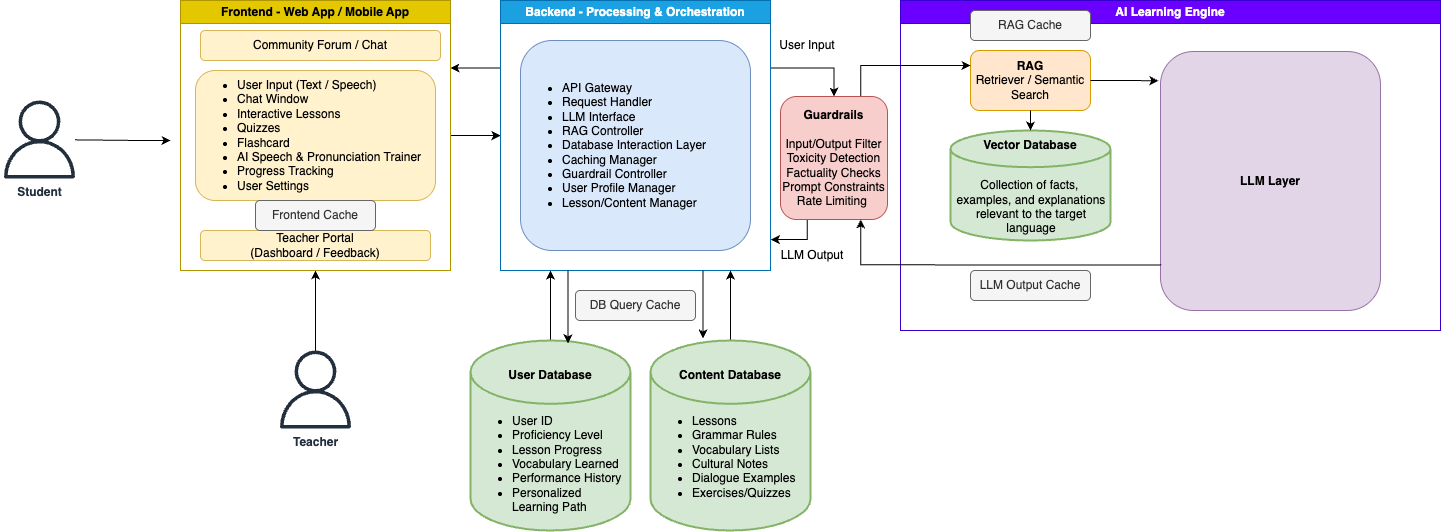

The diagram above was exported from draw.io. Its source (the exported page's mxGraphModel, read from the mxfile embedded in the PNG):
<mxGraphModel dx="1865" dy="1404" grid="1" gridSize="10" guides="1" tooltips="1" connect="1" arrows="1" fold="1" page="1" pageScale="1" pageWidth="1654" pageHeight="1169" math="0" shadow="0">
  <root>
    <mxCell id="0" />
    <mxCell id="1" parent="0" />
    <mxCell id="eZDj_7ZDVHHPagHDu1dE-2" value="Student" style="sketch=0;outlineConnect=0;fontColor=#232F3E;gradientColor=none;fillColor=#232F3D;strokeColor=none;dashed=0;verticalLabelPosition=bottom;verticalAlign=top;align=center;html=1;fontSize=12;fontStyle=1;aspect=fixed;pointerEvents=1;shape=mxgraph.aws4.user;" parent="1" vertex="1">
      <mxGeometry x="50" y="280" width="78" height="78" as="geometry" />
    </mxCell>
    <mxCell id="eZDj_7ZDVHHPagHDu1dE-3" value="&lt;b&gt;Teacher&lt;/b&gt;" style="sketch=0;outlineConnect=0;fontColor=#232F3E;gradientColor=none;fillColor=#232F3D;strokeColor=none;dashed=0;verticalLabelPosition=bottom;verticalAlign=top;align=center;html=1;fontSize=12;fontStyle=0;aspect=fixed;pointerEvents=1;shape=mxgraph.aws4.user;" parent="1" vertex="1">
      <mxGeometry x="326" y="530" width="78" height="78" as="geometry" />
    </mxCell>
    <mxCell id="GhHiGQTe4Xhv30RwVt0F-9" style="edgeStyle=orthogonalEdgeStyle;rounded=0;orthogonalLoop=1;jettySize=auto;html=1;" edge="1" parent="1" source="eZDj_7ZDVHHPagHDu1dE-5">
      <mxGeometry relative="1" as="geometry">
        <mxPoint x="600" y="450" as="targetPoint" />
      </mxGeometry>
    </mxCell>
    <mxCell id="eZDj_7ZDVHHPagHDu1dE-5" value="&lt;div&gt;&lt;br&gt;&lt;br&gt;&lt;br&gt;&lt;br&gt;&lt;/div&gt;&lt;ul&gt;&lt;li data-sourcepos=&quot;53:9-53:19&quot;&gt;User ID&lt;/li&gt;&lt;li data-sourcepos=&quot;55:9-55:29&quot;&gt;Proficiency Level&lt;/li&gt;&lt;li data-sourcepos=&quot;56:9-56:27&quot;&gt;Lesson Progress&lt;/li&gt;&lt;li data-sourcepos=&quot;57:9-57:30&quot;&gt;Vocabulary Learned&lt;/li&gt;&lt;li data-sourcepos=&quot;58:9-58:51&quot;&gt;Performance History&lt;/li&gt;&lt;li data-sourcepos=&quot;59:9-59:58&quot;&gt;Personalized Learning Path&lt;/li&gt;&lt;/ul&gt;" style="strokeWidth=2;html=1;shape=mxgraph.flowchart.database;whiteSpace=wrap;fillColor=#d5e8d4;strokeColor=#82b366;align=left;" parent="1" vertex="1">
      <mxGeometry x="520" y="520" width="160" height="190" as="geometry" />
    </mxCell>
    <mxCell id="eZDj_7ZDVHHPagHDu1dE-13" value="" style="endArrow=classic;html=1;rounded=0;entryX=0;entryY=0.5;entryDx=0;entryDy=0;" parent="1" source="eZDj_7ZDVHHPagHDu1dE-2" edge="1">
      <mxGeometry width="50" height="50" relative="1" as="geometry">
        <mxPoint x="140" y="318.5" as="sourcePoint" />
        <mxPoint x="220" y="320" as="targetPoint" />
        <Array as="points">
          <mxPoint x="190" y="320" />
        </Array>
      </mxGeometry>
    </mxCell>
    <mxCell id="eZDj_7ZDVHHPagHDu1dE-21" value="" style="endArrow=classic;html=1;rounded=0;entryX=0.5;entryY=1;entryDx=0;entryDy=0;" parent="1" source="eZDj_7ZDVHHPagHDu1dE-3" target="eZDj_7ZDVHHPagHDu1dE-26" edge="1">
      <mxGeometry width="50" height="50" relative="1" as="geometry">
        <mxPoint x="240" y="570" as="sourcePoint" />
        <mxPoint x="260" y="500" as="targetPoint" />
      </mxGeometry>
    </mxCell>
    <mxCell id="GhHiGQTe4Xhv30RwVt0F-13" style="edgeStyle=orthogonalEdgeStyle;rounded=0;orthogonalLoop=1;jettySize=auto;html=1;exitX=1;exitY=0.5;exitDx=0;exitDy=0;" edge="1" parent="1" source="eZDj_7ZDVHHPagHDu1dE-26">
      <mxGeometry relative="1" as="geometry">
        <mxPoint x="550" y="315.0769230769231" as="targetPoint" />
      </mxGeometry>
    </mxCell>
    <mxCell id="eZDj_7ZDVHHPagHDu1dE-26" value="Frontend - Web App / Mobile App" style="swimlane;whiteSpace=wrap;html=1;fillColor=#e3c800;strokeColor=#B09500;fontColor=#000000;" parent="1" vertex="1">
      <mxGeometry x="230" y="180" width="270" height="270" as="geometry" />
    </mxCell>
    <mxCell id="eZDj_7ZDVHHPagHDu1dE-28" value="Teacher Portal&lt;div&gt;(Dashboard / Feedback)&lt;/div&gt;" style="rounded=1;whiteSpace=wrap;html=1;fillColor=#fff2cc;strokeColor=#d6b656;" parent="eZDj_7ZDVHHPagHDu1dE-26" vertex="1">
      <mxGeometry x="20" y="230" width="230" height="30" as="geometry" />
    </mxCell>
    <mxCell id="GhHiGQTe4Xhv30RwVt0F-1" value="Community Forum / Chat" style="rounded=1;whiteSpace=wrap;html=1;fillColor=#fff2cc;strokeColor=#d6b656;" vertex="1" parent="eZDj_7ZDVHHPagHDu1dE-26">
      <mxGeometry x="20" y="30" width="240" height="30" as="geometry" />
    </mxCell>
    <mxCell id="GhHiGQTe4Xhv30RwVt0F-2" value="&lt;ul&gt;&lt;li&gt;User Input (Text / Speech)&lt;/li&gt;&lt;li&gt;Chat Window&lt;/li&gt;&lt;li&gt;Interactive Lessons&lt;/li&gt;&lt;li&gt;Quizzes&lt;/li&gt;&lt;li&gt;Flashcard&lt;/li&gt;&lt;li&gt;AI Speech &amp;amp; Pronunciation Trainer&lt;/li&gt;&lt;li&gt;Progress Tracking&lt;/li&gt;&lt;li&gt;User Settings&lt;/li&gt;&lt;/ul&gt;" style="rounded=1;whiteSpace=wrap;html=1;fillColor=#fff2cc;strokeColor=#d6b656;align=left;" vertex="1" parent="eZDj_7ZDVHHPagHDu1dE-26">
      <mxGeometry x="15" y="70" width="240" height="130" as="geometry" />
    </mxCell>
    <mxCell id="GhHiGQTe4Xhv30RwVt0F-53" value="Frontend Cache" style="rounded=1;whiteSpace=wrap;html=1;fillColor=#f5f5f5;fontColor=#333333;strokeColor=#666666;" vertex="1" parent="eZDj_7ZDVHHPagHDu1dE-26">
      <mxGeometry x="75" y="200" width="120" height="30" as="geometry" />
    </mxCell>
    <mxCell id="GhHiGQTe4Xhv30RwVt0F-14" style="edgeStyle=orthogonalEdgeStyle;rounded=0;orthogonalLoop=1;jettySize=auto;html=1;exitX=0;exitY=0.25;exitDx=0;exitDy=0;entryX=1;entryY=0.25;entryDx=0;entryDy=0;" edge="1" parent="1" source="GhHiGQTe4Xhv30RwVt0F-4" target="eZDj_7ZDVHHPagHDu1dE-26">
      <mxGeometry relative="1" as="geometry" />
    </mxCell>
    <mxCell id="GhHiGQTe4Xhv30RwVt0F-47" style="edgeStyle=orthogonalEdgeStyle;rounded=0;orthogonalLoop=1;jettySize=auto;html=1;exitX=1;exitY=0.25;exitDx=0;exitDy=0;entryX=0.5;entryY=0;entryDx=0;entryDy=0;" edge="1" parent="1" source="GhHiGQTe4Xhv30RwVt0F-4" target="GhHiGQTe4Xhv30RwVt0F-28">
      <mxGeometry relative="1" as="geometry" />
    </mxCell>
    <mxCell id="GhHiGQTe4Xhv30RwVt0F-4" value="Backend - Processing &amp;amp; Orchestration" style="swimlane;whiteSpace=wrap;html=1;fillColor=#1ba1e2;fontColor=#ffffff;strokeColor=#006EAF;" vertex="1" parent="1">
      <mxGeometry x="550" y="180" width="270" height="270" as="geometry" />
    </mxCell>
    <mxCell id="GhHiGQTe4Xhv30RwVt0F-6" value="&lt;ul&gt;&lt;li data-sourcepos=&quot;22:5-22:114&quot;&gt;API Gateway&lt;/li&gt;&lt;li data-sourcepos=&quot;23:5-23:131&quot;&gt;Request Handler&lt;/li&gt;&lt;li data-sourcepos=&quot;24:5-24:93&quot;&gt;LLM Interface&lt;/li&gt;&lt;li data-sourcepos=&quot;25:5-25:80&quot;&gt;RAG Controller&lt;/li&gt;&lt;li style=&quot;&quot; data-sourcepos=&quot;26:5-26:85&quot;&gt;Database Interaction Layer&lt;/li&gt;&lt;li data-sourcepos=&quot;27:5-27:83&quot;&gt;Caching Manager&lt;/li&gt;&lt;li data-sourcepos=&quot;28:5-28:70&quot;&gt;Guardrail Controller&lt;/li&gt;&lt;li data-sourcepos=&quot;29:5-29:84&quot;&gt;User Profile Manager&lt;/li&gt;&lt;li data-sourcepos=&quot;30:5-31:0&quot;&gt;Lesson/Content Manager&lt;/li&gt;&lt;/ul&gt;" style="rounded=1;whiteSpace=wrap;html=1;fillColor=#dae8fc;strokeColor=#6c8ebf;align=left;" vertex="1" parent="GhHiGQTe4Xhv30RwVt0F-4">
      <mxGeometry x="20" y="40" width="230" height="210" as="geometry" />
    </mxCell>
    <mxCell id="GhHiGQTe4Xhv30RwVt0F-7" value="User Database" style="text;html=1;align=center;verticalAlign=middle;whiteSpace=wrap;rounded=0;fontStyle=1" vertex="1" parent="1">
      <mxGeometry x="540" y="540" width="120" height="30" as="geometry" />
    </mxCell>
    <mxCell id="GhHiGQTe4Xhv30RwVt0F-12" style="edgeStyle=orthogonalEdgeStyle;rounded=0;orthogonalLoop=1;jettySize=auto;html=1;exitX=0.5;exitY=0;exitDx=0;exitDy=0;exitPerimeter=0;" edge="1" parent="1" source="GhHiGQTe4Xhv30RwVt0F-10">
      <mxGeometry relative="1" as="geometry">
        <mxPoint x="780" y="450" as="targetPoint" />
      </mxGeometry>
    </mxCell>
    <mxCell id="GhHiGQTe4Xhv30RwVt0F-10" value="&lt;div&gt;&lt;/div&gt;&lt;br&gt;&lt;br&gt;&lt;br&gt;&lt;ul&gt;&lt;li style=&quot;&quot; data-sourcepos=&quot;61:9-61:68&quot;&gt;&lt;span style=&quot;background-color: transparent; color: light-dark(rgb(0, 0, 0), rgb(255, 255, 255));&quot;&gt;Lessons&lt;/span&gt;&lt;/li&gt;&lt;li data-sourcepos=&quot;62:9-62:41&quot;&gt;Grammar Rules&lt;/li&gt;&lt;li data-sourcepos=&quot;63:9-63:88&quot;&gt;Vocabulary Lists&lt;/li&gt;&lt;li data-sourcepos=&quot;64:9-64:51&quot;&gt;Cultural Notes&lt;/li&gt;&lt;li data-sourcepos=&quot;65:9-65:59&quot;&gt;Dialogue Examples&lt;/li&gt;&lt;li data-sourcepos=&quot;66:9-66:61&quot;&gt;Exercises/Quizzes&lt;/li&gt;&lt;/ul&gt;" style="strokeWidth=2;html=1;shape=mxgraph.flowchart.database;whiteSpace=wrap;fillColor=#d5e8d4;strokeColor=#82b366;align=left;" vertex="1" parent="1">
      <mxGeometry x="700" y="520" width="160" height="190" as="geometry" />
    </mxCell>
    <mxCell id="GhHiGQTe4Xhv30RwVt0F-11" value="Content Database" style="text;html=1;align=center;verticalAlign=middle;whiteSpace=wrap;rounded=0;fontStyle=1" vertex="1" parent="1">
      <mxGeometry x="720" y="540" width="120" height="30" as="geometry" />
    </mxCell>
    <mxCell id="GhHiGQTe4Xhv30RwVt0F-16" style="edgeStyle=orthogonalEdgeStyle;rounded=0;orthogonalLoop=1;jettySize=auto;html=1;exitX=0.25;exitY=1;exitDx=0;exitDy=0;entryX=0.609;entryY=0.015;entryDx=0;entryDy=0;entryPerimeter=0;" edge="1" parent="1" source="GhHiGQTe4Xhv30RwVt0F-4" target="eZDj_7ZDVHHPagHDu1dE-5">
      <mxGeometry relative="1" as="geometry" />
    </mxCell>
    <mxCell id="GhHiGQTe4Xhv30RwVt0F-18" style="edgeStyle=orthogonalEdgeStyle;rounded=0;orthogonalLoop=1;jettySize=auto;html=1;exitX=0.75;exitY=1;exitDx=0;exitDy=0;entryX=0.328;entryY=-0.011;entryDx=0;entryDy=0;entryPerimeter=0;" edge="1" parent="1" source="GhHiGQTe4Xhv30RwVt0F-4" target="GhHiGQTe4Xhv30RwVt0F-10">
      <mxGeometry relative="1" as="geometry" />
    </mxCell>
    <mxCell id="GhHiGQTe4Xhv30RwVt0F-19" value="AI Learning Engine" style="swimlane;whiteSpace=wrap;html=1;fillColor=#6a00ff;fontColor=#ffffff;strokeColor=#3700CC;" vertex="1" parent="1">
      <mxGeometry x="950" y="180" width="540" height="330" as="geometry" />
    </mxCell>
    <mxCell id="GhHiGQTe4Xhv30RwVt0F-20" value="&lt;div&gt;&lt;/div&gt;&lt;div style=&quot;text-align: center;&quot;&gt;&lt;span style=&quot;background-color: transparent; color: light-dark(rgb(0, 0, 0), rgb(255, 255, 255));&quot;&gt;&lt;br&gt;&lt;/span&gt;&lt;/div&gt;&lt;div style=&quot;text-align: center;&quot;&gt;&lt;span style=&quot;background-color: transparent; color: light-dark(rgb(0, 0, 0), rgb(255, 255, 255));&quot;&gt;&lt;br&gt;&lt;/span&gt;&lt;/div&gt;&lt;div style=&quot;text-align: center;&quot;&gt;&lt;span style=&quot;background-color: transparent; color: light-dark(rgb(0, 0, 0), rgb(255, 255, 255));&quot;&gt;&lt;br&gt;&lt;/span&gt;&lt;/div&gt;&lt;div style=&quot;text-align: center;&quot;&gt;&lt;span style=&quot;background-color: transparent; color: light-dark(rgb(0, 0, 0), rgb(255, 255, 255));&quot;&gt;Collection of facts,&amp;nbsp;&lt;/span&gt;&lt;/div&gt;&lt;div style=&quot;text-align: center;&quot;&gt;&lt;span style=&quot;background-color: transparent; color: light-dark(rgb(0, 0, 0), rgb(255, 255, 255));&quot;&gt;examples, and explanations relevant to the target language&lt;/span&gt;&lt;/div&gt;" style="strokeWidth=2;html=1;shape=mxgraph.flowchart.database;whiteSpace=wrap;fillColor=#d5e8d4;strokeColor=#82b366;align=left;" vertex="1" parent="GhHiGQTe4Xhv30RwVt0F-19">
      <mxGeometry x="50" y="130" width="160" height="110" as="geometry" />
    </mxCell>
    <mxCell id="GhHiGQTe4Xhv30RwVt0F-21" value="&lt;b&gt;LLM Layer&lt;/b&gt;" style="rounded=1;whiteSpace=wrap;html=1;fillColor=#e1d5e7;strokeColor=#9673a6;" vertex="1" parent="GhHiGQTe4Xhv30RwVt0F-19">
      <mxGeometry x="260" y="51" width="220" height="259" as="geometry" />
    </mxCell>
    <mxCell id="GhHiGQTe4Xhv30RwVt0F-22" value="Vector Database" style="text;html=1;align=center;verticalAlign=middle;whiteSpace=wrap;rounded=0;fontStyle=1" vertex="1" parent="GhHiGQTe4Xhv30RwVt0F-19">
      <mxGeometry x="70" y="130" width="120" height="30" as="geometry" />
    </mxCell>
    <mxCell id="GhHiGQTe4Xhv30RwVt0F-31" value="&lt;b&gt;RAG&lt;/b&gt;&lt;div&gt;Retriever / Semantic Search&lt;/div&gt;" style="rounded=1;whiteSpace=wrap;html=1;fillColor=#ffe6cc;strokeColor=#d79b00;" vertex="1" parent="GhHiGQTe4Xhv30RwVt0F-19">
      <mxGeometry x="70" y="50" width="120" height="60" as="geometry" />
    </mxCell>
    <mxCell id="GhHiGQTe4Xhv30RwVt0F-34" style="edgeStyle=orthogonalEdgeStyle;rounded=0;orthogonalLoop=1;jettySize=auto;html=1;exitX=0.5;exitY=1;exitDx=0;exitDy=0;entryX=0.5;entryY=0;entryDx=0;entryDy=0;entryPerimeter=0;" edge="1" parent="GhHiGQTe4Xhv30RwVt0F-19" source="GhHiGQTe4Xhv30RwVt0F-31" target="GhHiGQTe4Xhv30RwVt0F-20">
      <mxGeometry relative="1" as="geometry" />
    </mxCell>
    <mxCell id="GhHiGQTe4Xhv30RwVt0F-51" style="edgeStyle=orthogonalEdgeStyle;rounded=0;orthogonalLoop=1;jettySize=auto;html=1;exitX=1;exitY=0.5;exitDx=0;exitDy=0;entryX=-0.009;entryY=0.113;entryDx=0;entryDy=0;entryPerimeter=0;" edge="1" parent="GhHiGQTe4Xhv30RwVt0F-19" source="GhHiGQTe4Xhv30RwVt0F-31" target="GhHiGQTe4Xhv30RwVt0F-21">
      <mxGeometry relative="1" as="geometry" />
    </mxCell>
    <mxCell id="GhHiGQTe4Xhv30RwVt0F-52" value="LLM Output Cache" style="rounded=1;whiteSpace=wrap;html=1;fillColor=#f5f5f5;fontColor=#333333;strokeColor=#666666;" vertex="1" parent="GhHiGQTe4Xhv30RwVt0F-19">
      <mxGeometry x="70" y="270" width="120" height="30" as="geometry" />
    </mxCell>
    <mxCell id="GhHiGQTe4Xhv30RwVt0F-55" value="RAG Cache" style="rounded=1;whiteSpace=wrap;html=1;fillColor=#f5f5f5;fontColor=#333333;strokeColor=#666666;" vertex="1" parent="GhHiGQTe4Xhv30RwVt0F-19">
      <mxGeometry x="70" y="10" width="120" height="30" as="geometry" />
    </mxCell>
    <mxCell id="GhHiGQTe4Xhv30RwVt0F-48" style="edgeStyle=orthogonalEdgeStyle;rounded=0;orthogonalLoop=1;jettySize=auto;html=1;exitX=0.75;exitY=0;exitDx=0;exitDy=0;entryX=0;entryY=0.25;entryDx=0;entryDy=0;" edge="1" parent="1" source="GhHiGQTe4Xhv30RwVt0F-28" target="GhHiGQTe4Xhv30RwVt0F-31">
      <mxGeometry relative="1" as="geometry">
        <mxPoint x="990" y="276" as="targetPoint" />
      </mxGeometry>
    </mxCell>
    <mxCell id="GhHiGQTe4Xhv30RwVt0F-50" style="edgeStyle=orthogonalEdgeStyle;rounded=0;orthogonalLoop=1;jettySize=auto;html=1;exitX=0.25;exitY=1;exitDx=0;exitDy=0;" edge="1" parent="1" source="GhHiGQTe4Xhv30RwVt0F-28">
      <mxGeometry relative="1" as="geometry">
        <mxPoint x="820" y="420" as="targetPoint" />
      </mxGeometry>
    </mxCell>
    <mxCell id="GhHiGQTe4Xhv30RwVt0F-28" value="&lt;b&gt;Guardrails&lt;/b&gt;&lt;div&gt;&lt;br&gt;&lt;div&gt;Input/Output Filter&lt;br&gt;Toxicity Detection&lt;/div&gt;&lt;div&gt;Factuality Checks&lt;/div&gt;&lt;div&gt;Prompt Constraints&lt;br&gt;Rate Limiting&amp;nbsp;&lt;/div&gt;&lt;/div&gt;" style="rounded=1;whiteSpace=wrap;html=1;fillColor=#f8cecc;strokeColor=#b85450;" vertex="1" parent="1">
      <mxGeometry x="830" y="276" width="107" height="123" as="geometry" />
    </mxCell>
    <mxCell id="GhHiGQTe4Xhv30RwVt0F-42" value="User Input" style="text;html=1;align=center;verticalAlign=middle;whiteSpace=wrap;rounded=0;" vertex="1" parent="1">
      <mxGeometry x="827" y="210" width="60" height="30" as="geometry" />
    </mxCell>
    <mxCell id="GhHiGQTe4Xhv30RwVt0F-43" value="LLM Output" style="text;html=1;align=center;verticalAlign=middle;whiteSpace=wrap;rounded=0;" vertex="1" parent="1">
      <mxGeometry x="827" y="420" width="70" height="30" as="geometry" />
    </mxCell>
    <mxCell id="GhHiGQTe4Xhv30RwVt0F-49" style="edgeStyle=orthogonalEdgeStyle;rounded=0;orthogonalLoop=1;jettySize=auto;html=1;exitX=0.003;exitY=0.824;exitDx=0;exitDy=0;entryX=0.75;entryY=1;entryDx=0;entryDy=0;exitPerimeter=0;" edge="1" parent="1" source="GhHiGQTe4Xhv30RwVt0F-21" target="GhHiGQTe4Xhv30RwVt0F-28">
      <mxGeometry relative="1" as="geometry" />
    </mxCell>
    <mxCell id="GhHiGQTe4Xhv30RwVt0F-54" value="DB Query Cache" style="rounded=1;whiteSpace=wrap;html=1;fillColor=#f5f5f5;fontColor=#333333;strokeColor=#666666;" vertex="1" parent="1">
      <mxGeometry x="625" y="470" width="120" height="30" as="geometry" />
    </mxCell>
  </root>
</mxGraphModel>